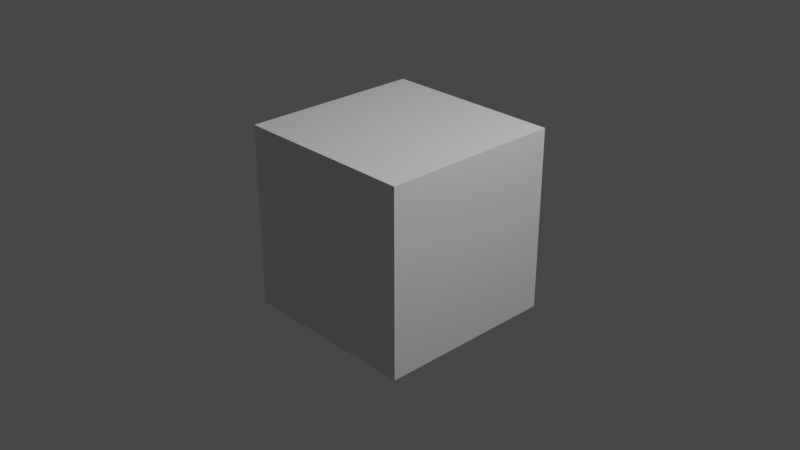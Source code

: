 # Source: join_areas.blend  (saved by Blender 2.92.15; exported with 4.5.12 LTS)
import bpy
from mathutils import Matrix  # noqa: F401  (used for matrix-valued properties, if any)

bpy.ops.wm.read_factory_settings(use_empty=True)
scene = bpy.context.scene
scene.name = 'Scene'

# ---- collections
col_cameras = bpy.data.collections.new('Cameras'); scene.collection.children.link(col_cameras)
col_lights = bpy.data.collections.new('Lights'); scene.collection.children.link(col_lights)
col_objects = bpy.data.collections.new('Objects'); scene.collection.children.link(col_objects)
col_environments = bpy.data.collections.new('Environments'); scene.collection.children.link(col_environments)
col_reference_images = bpy.data.collections.new('Reference Images'); scene.collection.children.link(col_reference_images)

# ---- materials (node trees are filled in below, after node groups)
mat_material = bpy.data.materials.new('Material')
mat_material.alpha_threshold = 0.0
mat_material.use_transparent_shadow = False
mat_material.line_color = (0.0, 0.0, 0.0, 1.0)

# ---- material node trees
mat_material.use_nodes = True; mat_material.node_tree.nodes.clear()
_N = mat_material.node_tree.nodes; _L = mat_material.node_tree.links
n0 = _N.new('ShaderNodeOutputMaterial'); n0.name = 'Material Output'; n0.location = (300, 300)
n1 = _N.new('ShaderNodeBsdfPrincipled'); n1.name = 'Principled BSDF'; n1.location = (10, 300)
n1.distribution = 'GGX'
n1.subsurface_method = 'BURLEY'
n1.inputs[2].default_value = 0.4
n1.inputs[3].default_value = 1.45
n1.inputs[27].default_value = (0.0, 0.0, 0.0, 1.0)
n1.inputs[28].default_value = 1.0
_L.new(n1.outputs[0], n0.inputs[0])
n0.is_active_output = True

# ---- world
world_world = bpy.data.worlds.new('World'); scene.world = world_world
world_world.use_nodes = True; world_world.node_tree.nodes.clear()
_N = world_world.node_tree.nodes; _L = world_world.node_tree.links
n0 = _N.new('ShaderNodeOutputWorld'); n0.name = 'World Output'; n0.location = (300, 300)
n1 = _N.new('ShaderNodeBackground'); n1.name = 'Background'; n1.location = (10, 300)
n1.inputs[0].default_value = (0.05088, 0.05088, 0.05088, 1.0)
_L.new(n1.outputs[0], n0.inputs[0])
n0.is_active_output = True
world_world.color = (0.05088, 0.05088, 0.05088)
world_world.use_sun_shadow = False
world_world.sun_shadow_jitter_overblur = 0.0

# ---- cameras
cam_camera = bpy.data.cameras.new('Camera')
cam_camera.clip_end = 100.0
cam_camera.ortho_scale = 7.314

# ---- lights
light_light = bpy.data.lights.new('Light', 'POINT')
light_light.transmission_factor = 0.0
light_light.energy = 1000.0
light_light.shadow_soft_size = 0.1
light_light.shadow_maximum_resolution = 0.006
light_light.use_absolute_resolution = True

# ---- meshes
me_cube = bpy.data.meshes.new('Cube')
me_cube.from_pydata([(1.0, 1.0, 1.0), (1.0, 1.0, -1.0), (1.0, -1.0, 1.0), (1.0, -1.0, -1.0), (-1.0, 1.0, 1.0), (-1.0, 1.0, -1.0), (-1.0, -1.0, 1.0), (-1.0, -1.0, -1.0)], [], [(0, 4, 6, 2), (3, 2, 6, 7), (7, 6, 4, 5), (5, 1, 3, 7), (1, 0, 2, 3), (5, 4, 0, 1)])
_uv = me_cube.uv_layers.new(name='UVMap')
_uv.uv.foreach_set('vector', [0.625, 0.5, 0.875, 0.5, 0.875, 0.75, 0.625, 0.75, 0.375, 0.75, 0.625, 0.75, 0.625, 1.0, 0.375, 1.0, 0.375, 0.0, 0.625, 0.0, 0.625, 0.25, 0.375, 0.25, 0.125, 0.5, 0.375, 0.5, 0.375, 0.75, 0.125, 0.75, 0.375, 0.5, 0.625, 0.5, 0.625, 0.75, 0.375, 0.75, 0.375, 0.25, 0.625, 0.25, 0.625, 0.5, 0.375, 0.5])
me_cube.materials.append(mat_material)
me_cube.use_remesh_preserve_volume = False
me_cube.use_remesh_preserve_attributes = False
me_cube.use_mirror_vertex_groups = False
me_cube.update()

# ---- objects
ob_camera = bpy.data.objects.new('Camera', cam_camera)
ob_light = bpy.data.objects.new('Light', light_light)
ob_cube = bpy.data.objects.new('Cube', me_cube)

# ---- transforms, parenting, visibility, modifiers, constraints
ob_camera.location = (7.359, -6.926, 4.958)
ob_camera.rotation_euler = (1.109, 0.0, 0.8149)
ob_camera.lock_rotations_4d = False
ob_camera.empty_display_type = 'ARROWS'
ob_camera.color = (0.0, 0.0, 0.0, 0.0)
ob_camera.display_type = 'WIRE'
ob_camera.lineart.crease_threshold = 0.0
ob_light.location = (4.076, 1.005, 5.904)
ob_light.rotation_euler = (0.6503, 0.05522, 1.866)
ob_light.lock_rotations_4d = False
ob_light.empty_display_type = 'ARROWS'
ob_light.color = (0.0, 0.0, 0.0, 0.0)
ob_light.lineart.crease_threshold = 0.0
ob_cube.location = (0.0, 0.0, 0.0)
ob_cube.lock_rotations_4d = False
ob_cube.empty_display_type = 'ARROWS'
ob_cube.lineart.crease_threshold = 0.0

# ---- collection membership
col_cameras.objects.link(ob_camera)
col_lights.objects.link(ob_light)
col_objects.objects.link(ob_cube)

# ---- scene / render settings (as saved in the file)
scene.camera = ob_camera
scene.frame_start = 1; scene.frame_end = 250; scene.frame_set(1)
scene.render.engine = 'BLENDER_EEVEE_NEXT'
scene.cycles.use_denoising = False
scene.cycles.samples = 128
scene.cycles.sampling_pattern = 'TABULATED_SOBOL'
scene.cycles.use_light_tree = False
scene.view_settings.view_transform = 'Filmic'
bpy.context.view_layer.update()
